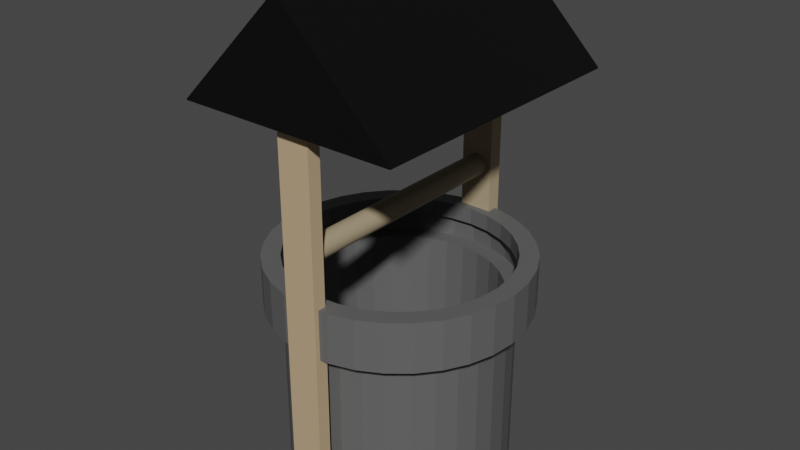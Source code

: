 # Source: well.blend  (saved by Blender 3.2.14; exported with 4.5.12 LTS)
import bpy
from mathutils import Matrix  # noqa: F401  (used for matrix-valued properties, if any)

bpy.ops.wm.read_factory_settings(use_empty=True)
scene = bpy.context.scene
scene.name = 'Scene'

# ---- collections
col_collection = bpy.data.collections.new('Collection'); scene.collection.children.link(col_collection)

# ---- materials (node trees are filled in below, after node groups)
mat_material_005 = bpy.data.materials.new('Material.005')
mat_material_005.use_transparent_shadow = False
mat_material_003 = bpy.data.materials.new('Material.003')
mat_material_003.use_transparent_shadow = False
mat_material_002 = bpy.data.materials.new('Material.002')
mat_material_002.use_transparent_shadow = False
mat_material_004 = bpy.data.materials.new('Material.004')
mat_material_004.use_transparent_shadow = False
mat_material_006 = bpy.data.materials.new('Material.006')
mat_material_006.use_transparent_shadow = False

# ---- material node trees
mat_material_005.use_nodes = True; mat_material_005.node_tree.nodes.clear()
_N = mat_material_005.node_tree.nodes; _L = mat_material_005.node_tree.links
n0 = _N.new('ShaderNodeBsdfPrincipled'); n0.name = 'Principled BSDF'; n0.location = (10, 300)
n0.distribution = 'GGX'
n0.subsurface_method = 'RANDOM_WALK_SKIN'
n0.inputs[0].default_value = (0.1139, 0.1139, 0.1139, 1.0)
n0.inputs[3].default_value = 1.45
n0.inputs[27].default_value = (0.0, 0.0, 0.0, 1.0)
n0.inputs[28].default_value = 1.0
n1 = _N.new('ShaderNodeOutputMaterial'); n1.name = 'Material Output'; n1.location = (300, 300)
_L.new(n0.outputs[0], n1.inputs[0])
n1.is_active_output = True
mat_material_003.use_nodes = True; mat_material_003.node_tree.nodes.clear()
_N = mat_material_003.node_tree.nodes; _L = mat_material_003.node_tree.links
n0 = _N.new('ShaderNodeBsdfPrincipled'); n0.name = 'Principled BSDF'; n0.location = (-43, -199)
n0.distribution = 'GGX'
n0.subsurface_method = 'RANDOM_WALK_SKIN'
n0.inputs[0].default_value = (0.0, 0.0, 0.0, 1.0)
n0.inputs[3].default_value = 1.45
n0.inputs[27].default_value = (0.0, 0.0, 0.0, 1.0)
n0.inputs[28].default_value = 1.0
n1 = _N.new('ShaderNodeOutputMaterial'); n1.name = 'Material Output'; n1.location = (247, -199)
_L.new(n0.outputs[0], n1.inputs[0])
n1.is_active_output = True
mat_material_002.use_nodes = True; mat_material_002.node_tree.nodes.clear()
_N = mat_material_002.node_tree.nodes; _L = mat_material_002.node_tree.links
n0 = _N.new('ShaderNodeBsdfPrincipled'); n0.name = 'Principled BSDF'; n0.location = (10, 300)
n0.distribution = 'GGX'
n0.subsurface_method = 'RANDOM_WALK_SKIN'
n0.inputs[0].default_value = (0.5333, 0.3813, 0.227, 1.0)
n0.inputs[3].default_value = 1.45
n0.inputs[27].default_value = (0.0, 0.0, 0.0, 1.0)
n0.inputs[28].default_value = 1.0
n1 = _N.new('ShaderNodeOutputMaterial'); n1.name = 'Material Output'; n1.location = (300, 300)
_L.new(n0.outputs[0], n1.inputs[0])
n1.is_active_output = True
mat_material_004.use_nodes = True; mat_material_004.node_tree.nodes.clear()
_N = mat_material_004.node_tree.nodes; _L = mat_material_004.node_tree.links
n0 = _N.new('ShaderNodeOutputMaterial'); n0.name = 'Material Output'; n0.location = (300, 300)
n1 = _N.new('ShaderNodeBsdfPrincipled'); n1.name = 'Principled BSDF'; n1.location = (10, 300)
n1.distribution = 'GGX'
n1.subsurface_method = 'RANDOM_WALK_SKIN'
n1.inputs[0].default_value = (0.4342, 0.3372, 0.2086, 1.0)
n1.inputs[3].default_value = 1.45
n1.inputs[27].default_value = (0.0, 0.0, 0.0, 1.0)
n1.inputs[28].default_value = 1.0
_L.new(n1.outputs[0], n0.inputs[0])
n0.is_active_output = True
mat_material_006.use_nodes = True; mat_material_006.node_tree.nodes.clear()
_N = mat_material_006.node_tree.nodes; _L = mat_material_006.node_tree.links
n0 = _N.new('ShaderNodeBsdfPrincipled'); n0.name = 'Principled BSDF'; n0.location = (10, 300)
n0.distribution = 'GGX'
n0.subsurface_method = 'RANDOM_WALK_SKIN'
n0.inputs[0].default_value = (0.3813, 0.3095, 0.1912, 1.0)
n0.inputs[3].default_value = 1.45
n0.inputs[27].default_value = (0.0, 0.0, 0.0, 1.0)
n0.inputs[28].default_value = 1.0
n1 = _N.new('ShaderNodeOutputMaterial'); n1.name = 'Material Output'; n1.location = (300, 300)
_L.new(n0.outputs[0], n1.inputs[0])
n1.is_active_output = True

# ---- world
world_world = bpy.data.worlds.new('World'); scene.world = world_world
world_world.use_nodes = True; world_world.node_tree.nodes.clear()
_N = world_world.node_tree.nodes; _L = world_world.node_tree.links
n0 = _N.new('ShaderNodeOutputWorld'); n0.name = 'World Output'; n0.location = (300, 300)
n1 = _N.new('ShaderNodeBackground'); n1.name = 'Background'; n1.location = (10, 300)
n1.inputs[0].default_value = (0.05088, 0.05088, 0.05088, 1.0)
_L.new(n1.outputs[0], n0.inputs[0])
n0.is_active_output = True
world_world.color = (0.05088, 0.05088, 0.05088)
world_world.use_sun_shadow = False
world_world.sun_shadow_jitter_overblur = 0.0

# ---- meshes
me_cylinder_001 = bpy.data.meshes.new('Cylinder.001')
me_cylinder_001.from_pydata([(0.0, 1.0, -1.0), (0.0, 1.0, 1.0), (0.1951, 0.9808, -1.0), (0.1951, 0.9808, 1.0), (0.3827, 0.9239, -1.0), (0.3827, 0.9239, 1.0), (0.5556, 0.8315, -1.0), (0.5556, 0.8315, 1.0), (0.7071, 0.7071, -1.0), (0.7071, 0.7071, 1.0), (0.8315, 0.5556, -1.0), (0.8315, 0.5556, 1.0), (0.9239, 0.3827, -1.0), (0.9239, 0.3827, 1.0), (0.9808, 0.1951, -1.0), (0.9808, 0.1951, 1.0), (1.0, -4.371e-08, -1.0), (1.0, -4.371e-08, 1.0), (0.9808, -0.1951, -1.0), (0.9808, -0.1951, 1.0), (0.9239, -0.3827, -1.0), (0.9239, -0.3827, 1.0), (0.8315, -0.5556, -1.0), (0.8315, -0.5556, 1.0), (0.7071, -0.7071, -1.0), (0.7071, -0.7071, 1.0), (0.5556, -0.8315, -1.0), (0.5556, -0.8315, 1.0), (0.3827, -0.9239, -1.0), (0.3827, -0.9239, 1.0), (0.1951, -0.9808, -1.0), (0.1951, -0.9808, 1.0), (-8.742e-08, -1.0, -1.0), (-8.742e-08, -1.0, 1.0), (-0.1951, -0.9808, -1.0), (-0.1951, -0.9808, 1.0), (-0.3827, -0.9239, -1.0), (-0.3827, -0.9239, 1.0), (-0.5556, -0.8315, -1.0), (-0.5556, -0.8315, 1.0), (-0.7071, -0.7071, -1.0), (-0.7071, -0.7071, 1.0), (-0.8315, -0.5556, -1.0), (-0.8315, -0.5556, 1.0), (-0.9239, -0.3827, -1.0), (-0.9239, -0.3827, 1.0), (-0.9808, -0.1951, -1.0), (-0.9808, -0.1951, 1.0), (-1.0, 1.192e-08, -1.0), (-1.0, 1.192e-08, 1.0), (-0.9808, 0.1951, -1.0), (-0.9808, 0.1951, 1.0), (-0.9239, 0.3827, -1.0), (-0.9239, 0.3827, 1.0), (-0.8315, 0.5556, -1.0), (-0.8315, 0.5556, 1.0), (-0.7071, 0.7071, -1.0), (-0.7071, 0.7071, 1.0), (-0.5556, 0.8315, -1.0), (-0.5556, 0.8315, 1.0), (-0.3827, 0.9239, -1.0), (-0.3827, 0.9239, 1.0), (-0.1951, 0.9808, -1.0), (-0.1951, 0.9808, 1.0), (0.0, 1.0, 0.5478), (0.1951, 0.9808, 0.5478), (0.3827, 0.9239, 0.5478), (0.5556, 0.8315, 0.5478), (0.7071, 0.7071, 0.5478), (0.8315, 0.5556, 0.5478), (0.9239, 0.3827, 0.5478), (0.9808, 0.1951, 0.5478), (1.0, -4.371e-08, 0.5478), (0.9808, -0.1951, 0.5478), (0.9239, -0.3827, 0.5478), (0.8315, -0.5556, 0.5478), (0.7071, -0.7071, 0.5478), (0.5556, -0.8315, 0.5478), (0.3827, -0.9239, 0.5478), (0.1951, -0.9808, 0.5478), (-8.742e-08, -1.0, 0.5478), (-0.1951, -0.9808, 0.5478), (-0.3827, -0.9239, 0.5478), (-0.5556, -0.8315, 0.5478), (-0.7071, -0.7071, 0.5478), (-0.8315, -0.5556, 0.5478), (-0.9239, -0.3827, 0.5478), (-0.9808, -0.1951, 0.5478), (-1.0, 1.192e-08, 0.5478), (-0.9808, 0.1951, 0.5478), (-0.9239, 0.3827, 0.5478), (-0.8315, 0.5556, 0.5478), (-0.7071, 0.7071, 0.5478), (-0.5556, 0.8315, 0.5478), (-0.3827, 0.9239, 0.5478), (-0.1951, 0.9808, 0.5478), (0.2278, 1.145, 1.0), (2.315e-08, 1.167, 1.0), (2.315e-08, 1.167, 0.5478), (0.4468, 1.079, 1.0), (0.6486, 0.9707, 1.0), (0.8255, 0.8255, 1.0), (0.9707, 0.6486, 1.0), (1.079, 0.4468, 1.0), (1.145, 0.2278, 1.0), (1.167, -4.77e-08, 1.0), (1.145, -0.2278, 1.0), (1.079, -0.4468, 1.0), (0.9707, -0.6486, 1.0), (0.8255, -0.8255, 1.0), (0.6486, -0.9707, 1.0), (0.4468, -1.079, 1.0), (0.2278, -1.145, 1.0), (-9.7e-08, -1.167, 1.0), (-0.2278, -1.145, 1.0), (-0.4468, -1.079, 1.0), (-0.6486, -0.9707, 1.0), (-0.8255, -0.8255, 1.0), (-0.9707, -0.6486, 1.0), (-1.079, -0.4468, 1.0), (-1.145, -0.2278, 1.0), (-1.167, 1.192e-08, 1.0), (-1.145, 0.2278, 1.0), (-1.079, 0.4468, 1.0), (-0.9707, 0.6486, 1.0), (-0.8255, 0.8255, 1.0), (-0.6486, 0.9707, 1.0), (-0.4468, 1.079, 1.0), (-0.2278, 1.145, 1.0), (0.2278, 1.145, 0.5478), (0.4468, 1.079, 0.5478), (0.6486, 0.9707, 0.5478), (0.8255, 0.8255, 0.5478), (0.9707, 0.6486, 0.5478), (1.079, 0.4468, 0.5478), (1.145, 0.2278, 0.5478), (1.167, -4.77e-08, 0.5478), (1.145, -0.2278, 0.5478), (1.079, -0.4468, 0.5478), (0.9707, -0.6486, 0.5478), (0.8255, -0.8255, 0.5478), (0.6486, -0.9707, 0.5478), (0.4468, -1.079, 0.5478), (0.2278, -1.145, 0.5478), (-9.7e-08, -1.167, 0.5478), (-0.2278, -1.145, 0.5478), (-0.4468, -1.079, 0.5478), (-0.6486, -0.9707, 0.5478), (-0.8255, -0.8255, 0.5478), (-0.9707, -0.6486, 0.5478), (-1.079, -0.4468, 0.5478), (-1.145, -0.2278, 0.5478), (-1.167, 1.192e-08, 0.5478), (-1.145, 0.2278, 0.5478), (-1.079, 0.4468, 0.5478), (-0.9707, 0.6486, 0.5478), (-0.8255, 0.8255, 0.5478), (-0.6486, 0.9707, 0.5478), (-0.4468, 1.079, 0.5478), (-0.2278, 1.145, 0.5478)], [], [(65, 64, 98, 129), (53, 55, 124, 123), (92, 91, 155, 156), (1, 3, 96, 97), (66, 65, 129, 130), (35, 37, 115, 114), (93, 92, 156, 157), (17, 19, 106, 105), (67, 66, 130, 131), (94, 93, 157, 158), (68, 67, 131, 132), (51, 53, 123, 122), (95, 94, 158, 159), (69, 68, 132, 133), (33, 35, 114, 113), (64, 95, 159, 98), (15, 17, 105, 104), (70, 69, 133, 134), (71, 70, 134, 135), (49, 51, 122, 121), (72, 71, 135, 136), (31, 33, 113, 112), (13, 15, 104, 103), (73, 72, 136, 137), (74, 73, 137, 138), (47, 49, 121, 120), (75, 74, 138, 139), (29, 31, 112, 111), (11, 13, 103, 102), (76, 75, 139, 140), (63, 1, 97, 128), (77, 76, 140, 141), (62, 95, 64, 0), (60, 94, 95, 62), (58, 93, 94, 60), (56, 92, 93, 58), (54, 91, 92, 56), (52, 90, 91, 54), (50, 89, 90, 52), (48, 88, 89, 50), (46, 87, 88, 48), (44, 86, 87, 46), (42, 85, 86, 44), (40, 84, 85, 42), (38, 83, 84, 40), (36, 82, 83, 38), (34, 81, 82, 36), (32, 80, 81, 34), (30, 79, 80, 32), (28, 78, 79, 30), (26, 77, 78, 28), (24, 76, 77, 26), (22, 75, 76, 24), (20, 74, 75, 22), (18, 73, 74, 20), (16, 72, 73, 18), (14, 71, 72, 16), (12, 70, 71, 14), (10, 69, 70, 12), (8, 68, 69, 10), (6, 67, 68, 8), (4, 66, 67, 6), (2, 65, 66, 4), (0, 64, 65, 2), (98, 97, 96, 129), (129, 96, 99, 130), (130, 99, 100, 131), (131, 100, 101, 132), (132, 101, 102, 133), (133, 102, 103, 134), (134, 103, 104, 135), (135, 104, 105, 136), (136, 105, 106, 137), (137, 106, 107, 138), (138, 107, 108, 139), (139, 108, 109, 140), (140, 109, 110, 141), (141, 110, 111, 142), (142, 111, 112, 143), (143, 112, 113, 144), (144, 113, 114, 145), (145, 114, 115, 146), (146, 115, 116, 147), (147, 116, 117, 148), (148, 117, 118, 149), (149, 118, 119, 150), (150, 119, 120, 151), (151, 120, 121, 152), (152, 121, 122, 153), (153, 122, 123, 154), (154, 123, 124, 155), (155, 124, 125, 156), (156, 125, 126, 157), (157, 126, 127, 158), (158, 127, 128, 159), (159, 128, 97, 98), (91, 90, 154, 155), (19, 21, 107, 106), (90, 89, 153, 154), (37, 39, 116, 115), (89, 88, 152, 153), (55, 57, 125, 124), (3, 5, 99, 96), (88, 87, 151, 152), (21, 23, 108, 107), (87, 86, 150, 151), (39, 41, 117, 116), (86, 85, 149, 150), (57, 59, 126, 125), (5, 7, 100, 99), (85, 84, 148, 149), (23, 25, 109, 108), (84, 83, 147, 148), (41, 43, 118, 117), (83, 82, 146, 147), (59, 61, 127, 126), (82, 81, 145, 146), (7, 9, 101, 100), (25, 27, 110, 109), (81, 80, 144, 145), (43, 45, 119, 118), (80, 79, 143, 144), (61, 63, 128, 127), (9, 11, 102, 101), (79, 78, 142, 143), (27, 29, 111, 110), (78, 77, 141, 142), (45, 47, 120, 119)])
_uv = me_cylinder_001.uv_layers.new(name='UVMap')
_uv.uv.foreach_set('vector', [0.9688, 0.887, 1.0, 0.887, 1.0, 0.887, 0.9688, 0.887, 0.0, 0.0, 0.0, 0.0, 0.0, 0.0, 0.0, 0.0, 0.125, 0.887, 0.1562, 0.887, 0.1562, 0.887, 0.125, 0.887, 0.0, 0.0, 0.0, 0.0, 0.0, 0.0, 0.0, 0.0, 0.9375, 0.887, 0.9688, 0.887, 0.9688, 0.887, 0.9375, 0.887, 0.0, 0.0, 0.0, 0.0, 0.0, 0.0, 0.0, 0.0, 0.09375, 0.887, 0.125, 0.887, 0.125, 0.887, 0.09375, 0.887, 0.0, 0.0, 0.0, 0.0, 0.0, 0.0, 0.0, 0.0, 0.9062, 0.887, 0.9375, 0.887, 0.9375, 0.887, 0.9062, 0.887, 0.0625, 0.887, 0.09375, 0.887, 0.09375, 0.887, 0.0625, 0.887, 0.875, 0.887, 0.9062, 0.887, 0.9062, 0.887, 0.875, 0.887, 0.0, 0.0, 0.0, 0.0, 0.0, 0.0, 0.0, 0.0, 0.03125, 0.887, 0.0625, 0.887, 0.0625, 0.887, 0.03125, 0.887, 0.8438, 0.887, 0.875, 0.887, 0.875, 0.887, 0.8438, 0.887, 0.0, 0.0, 0.0, 0.0, 0.0, 0.0, 0.0, 0.0, 0.0, 0.887, 0.03125, 0.887, 0.03125, 0.887, 0.0, 0.887, 0.0, 0.0, 0.0, 0.0, 0.0, 0.0, 0.0, 0.0, 0.8125, 0.887, 0.8438, 0.887, 0.8438, 0.887, 0.8125, 0.887, 0.7812, 0.887, 0.8125, 0.887, 0.8125, 0.887, 0.7812, 0.887, 0.0, 0.0, 0.0, 0.0, 0.0, 0.0, 0.0, 0.0, 0.75, 0.887, 0.7812, 0.887, 0.7812, 0.887, 0.75, 0.887, 0.0, 0.0, 0.0, 0.0, 0.0, 0.0, 0.0, 0.0, 0.0, 0.0, 0.0, 0.0, 0.0, 0.0, 0.0, 0.0, 0.7188, 0.887, 0.75, 0.887, 0.75, 0.887, 0.7188, 0.887, 0.6875, 0.887, 0.7188, 0.887, 0.7188, 0.887, 0.6875, 0.887, 0.0, 0.0, 0.0, 0.0, 0.0, 0.0, 0.0, 0.0, 0.6562, 0.887, 0.6875, 0.887, 0.6875, 0.887, 0.6562, 0.887, 0.0, 0.0, 0.0, 0.0, 0.0, 0.0, 0.0, 0.0, 0.0, 0.0, 0.0, 0.0, 0.0, 0.0, 0.0, 0.0, 0.625, 0.887, 0.6562, 0.887, 0.6562, 0.887, 0.625, 0.887, 0.0, 0.0, 0.0, 0.0, 0.0, 0.0, 0.0, 0.0, 0.5938, 0.887, 0.625, 0.887, 0.625, 0.887, 0.5938, 0.887, 0.03125, 0.5, 0.03125, 0.887, 0.0, 0.887, 0.0, 0.5, 0.0625, 0.5, 0.0625, 0.887, 0.03125, 0.887, 0.03125, 0.5, 0.09375, 0.5, 0.09375, 0.887, 0.0625, 0.887, 0.0625, 0.5, 0.125, 0.5, 0.125, 0.887, 0.09375, 0.887, 0.09375, 0.5, 0.1562, 0.5, 0.1562, 0.887, 0.125, 0.887, 0.125, 0.5, 0.1875, 0.5, 0.1875, 0.887, 0.1562, 0.887, 0.1562, 0.5, 0.2188, 0.5, 0.2188, 0.887, 0.1875, 0.887, 0.1875, 0.5, 0.25, 0.5, 0.25, 0.887, 0.2188, 0.887, 0.2188, 0.5, 0.2812, 0.5, 0.2812, 0.887, 0.25, 0.887, 0.25, 0.5, 0.3125, 0.5, 0.3125, 0.887, 0.2812, 0.887, 0.2812, 0.5, 0.3438, 0.5, 0.3438, 0.887, 0.3125, 0.887, 0.3125, 0.5, 0.375, 0.5, 0.375, 0.887, 0.3438, 0.887, 0.3438, 0.5, 0.4062, 0.5, 0.4062, 0.887, 0.375, 0.887, 0.375, 0.5, 0.4375, 0.5, 0.4375, 0.887, 0.4062, 0.887, 0.4062, 0.5, 0.4688, 0.5, 0.4688, 0.887, 0.4375, 0.887, 0.4375, 0.5, 0.5, 0.5, 0.5, 0.887, 0.4688, 0.887, 0.4688, 0.5, 0.5312, 0.5, 0.5312, 0.887, 0.5, 0.887, 0.5, 0.5, 0.5625, 0.5, 0.5625, 0.887, 0.5312, 0.887, 0.5312, 0.5, 0.5938, 0.5, 0.5938, 0.887, 0.5625, 0.887, 0.5625, 0.5, 0.625, 0.5, 0.625, 0.887, 0.5938, 0.887, 0.5938, 0.5, 0.6562, 0.5, 0.6562, 0.887, 0.625, 0.887, 0.625, 0.5, 0.6875, 0.5, 0.6875, 0.887, 0.6562, 0.887, 0.6562, 0.5, 0.7188, 0.5, 0.7188, 0.887, 0.6875, 0.887, 0.6875, 0.5, 0.75, 0.5, 0.75, 0.887, 0.7188, 0.887, 0.7188, 0.5, 0.7812, 0.5, 0.7812, 0.887, 0.75, 0.887, 0.75, 0.5, 0.8125, 0.5, 0.8125, 0.887, 0.7812, 0.887, 0.7812, 0.5, 0.8438, 0.5, 0.8438, 0.887, 0.8125, 0.887, 0.8125, 0.5, 0.875, 0.5, 0.875, 0.887, 0.8438, 0.887, 0.8438, 0.5, 0.9062, 0.5, 0.9062, 0.887, 0.875, 0.887, 0.875, 0.5, 0.9375, 0.5, 0.9375, 0.887, 0.9062, 0.887, 0.9062, 0.5, 0.9688, 0.5, 0.9688, 0.887, 0.9375, 0.887, 0.9375, 0.5, 1.0, 0.5, 1.0, 0.887, 0.9688, 0.887, 0.9688, 0.5, 1.0, 0.887, 1.0, 1.0, 0.9688, 1.0, 0.9688, 0.887, 0.9688, 0.887, 0.9688, 1.0, 0.9375, 1.0, 0.9375, 0.887, 0.9375, 0.887, 0.9375, 1.0, 0.9062, 1.0, 0.9062, 0.887, 0.9062, 0.887, 0.9062, 1.0, 0.875, 1.0, 0.875, 0.887, 0.875, 0.887, 0.875, 1.0, 0.8438, 1.0, 0.8438, 0.887, 0.8438, 0.887, 0.8438, 1.0, 0.8125, 1.0, 0.8125, 0.887, 0.8125, 0.887, 0.8125, 1.0, 0.7812, 1.0, 0.7812, 0.887, 0.7812, 0.887, 0.7812, 1.0, 0.75, 1.0, 0.75, 0.887, 0.75, 0.887, 0.75, 1.0, 0.7188, 1.0, 0.7188, 0.887, 0.7188, 0.887, 0.7188, 1.0, 0.6875, 1.0, 0.6875, 0.887, 0.6875, 0.887, 0.6875, 1.0, 0.6562, 1.0, 0.6562, 0.887, 0.6562, 0.887, 0.6562, 1.0, 0.625, 1.0, 0.625, 0.887, 0.625, 0.887, 0.625, 1.0, 0.5938, 1.0, 0.5938, 0.887, 0.5938, 0.887, 0.5938, 1.0, 0.5625, 1.0, 0.5625, 0.887, 0.5625, 0.887, 0.5625, 1.0, 0.5312, 1.0, 0.5312, 0.887, 0.5312, 0.887, 0.5312, 1.0, 0.5, 1.0, 0.5, 0.887, 0.5, 0.887, 0.5, 1.0, 0.4688, 1.0, 0.4688, 0.887, 0.4688, 0.887, 0.4688, 1.0, 0.4375, 1.0, 0.4375, 0.887, 0.4375, 0.887, 0.4375, 1.0, 0.4062, 1.0, 0.4062, 0.887, 0.4062, 0.887, 0.4062, 1.0, 0.375, 1.0, 0.375, 0.887, 0.375, 0.887, 0.375, 1.0, 0.3438, 1.0, 0.3438, 0.887, 0.3438, 0.887, 0.3438, 1.0, 0.3125, 1.0, 0.3125, 0.887, 0.3125, 0.887, 0.3125, 1.0, 0.2812, 1.0, 0.2812, 0.887, 0.2812, 0.887, 0.2812, 1.0, 0.25, 1.0, 0.25, 0.887, 0.25, 0.887, 0.25, 1.0, 0.2188, 1.0, 0.2188, 0.887, 0.2188, 0.887, 0.2188, 1.0, 0.1875, 1.0, 0.1875, 0.887, 0.1875, 0.887, 0.1875, 1.0, 0.1562, 1.0, 0.1562, 0.887, 0.1562, 0.887, 0.1562, 1.0, 0.125, 1.0, 0.125, 0.887, 0.125, 0.887, 0.125, 1.0, 0.09375, 1.0, 0.09375, 0.887, 0.09375, 0.887, 0.09375, 1.0, 0.0625, 1.0, 0.0625, 0.887, 0.0625, 0.887, 0.0625, 1.0, 0.03125, 1.0, 0.03125, 0.887, 0.03125, 0.887, 0.03125, 1.0, 0.0, 1.0, 0.0, 0.887, 0.1562, 0.887, 0.1875, 0.887, 0.1875, 0.887, 0.1562, 0.887, 0.0, 0.0, 0.0, 0.0, 0.0, 0.0, 0.0, 0.0, 0.1875, 0.887, 0.2188, 0.887, 0.2188, 0.887, 0.1875, 0.887, 0.0, 0.0, 0.0, 0.0, 0.0, 0.0, 0.0, 0.0, 0.2188, 0.887, 0.25, 0.887, 0.25, 0.887, 0.2188, 0.887, 0.0, 0.0, 0.0, 0.0, 0.0, 0.0, 0.0, 0.0, 0.0, 0.0, 0.0, 0.0, 0.0, 0.0, 0.0, 0.0, 0.25, 0.887, 0.2812, 0.887, 0.2812, 0.887, 0.25, 0.887, 0.0, 0.0, 0.0, 0.0, 0.0, 0.0, 0.0, 0.0, 0.2812, 0.887, 0.3125, 0.887, 0.3125, 0.887, 0.2812, 0.887, 0.0, 0.0, 0.0, 0.0, 0.0, 0.0, 0.0, 0.0, 0.3125, 0.887, 0.3438, 0.887, 0.3438, 0.887, 0.3125, 0.887, 0.0, 0.0, 0.0, 0.0, 0.0, 0.0, 0.0, 0.0, 0.0, 0.0, 0.0, 0.0, 0.0, 0.0, 0.0, 0.0, 0.3438, 0.887, 0.375, 0.887, 0.375, 0.887, 0.3438, 0.887, 0.0, 0.0, 0.0, 0.0, 0.0, 0.0, 0.0, 0.0, 0.375, 0.887, 0.4062, 0.887, 0.4062, 0.887, 0.375, 0.887, 0.0, 0.0, 0.0, 0.0, 0.0, 0.0, 0.0, 0.0, 0.4062, 0.887, 0.4375, 0.887, 0.4375, 0.887, 0.4062, 0.887, 0.0, 0.0, 0.0, 0.0, 0.0, 0.0, 0.0, 0.0, 0.4375, 0.887, 0.4688, 0.887, 0.4688, 0.887, 0.4375, 0.887, 0.0, 0.0, 0.0, 0.0, 0.0, 0.0, 0.0, 0.0, 0.0, 0.0, 0.0, 0.0, 0.0, 0.0, 0.0, 0.0, 0.4688, 0.887, 0.5, 0.887, 0.5, 0.887, 0.4688, 0.887, 0.0, 0.0, 0.0, 0.0, 0.0, 0.0, 0.0, 0.0, 0.5, 0.887, 0.5312, 0.887, 0.5312, 0.887, 0.5, 0.887, 0.0, 0.0, 0.0, 0.0, 0.0, 0.0, 0.0, 0.0, 0.0, 0.0, 0.0, 0.0, 0.0, 0.0, 0.0, 0.0, 0.5312, 0.887, 0.5625, 0.887, 0.5625, 0.887, 0.5312, 0.887, 0.0, 0.0, 0.0, 0.0, 0.0, 0.0, 0.0, 0.0, 0.5625, 0.887, 0.5938, 0.887, 0.5938, 0.887, 0.5625, 0.887, 0.0, 0.0, 0.0, 0.0, 0.0, 0.0, 0.0, 0.0])
me_cylinder_001.materials.append(mat_material_005)
me_cylinder_001.update()
me_cube_004 = bpy.data.meshes.new('Cube.004')
me_cube_004.from_pydata([(-1.0, -1.0, -1.0), (-0.006434, -1.0, 1.0), (-1.0, 1.0, -1.0), (-0.006646, 1.0, 1.0), (1.0, -1.0, -1.0), (0.006434, -1.0, 1.0), (1.0, 1.0, -1.0), (0.006646, 1.0, 1.0), (-1.0, -1.0, -0.9804), (-1.0, 1.0, -0.9804), (1.0, 1.0, -0.9804), (1.0, -1.0, -0.9804)], [], [(8, 1, 3, 9), (9, 3, 7, 10), (10, 7, 5, 11), (11, 5, 1, 8), (2, 6, 4, 0), (7, 3, 1, 5), (4, 11, 8, 0), (6, 10, 11, 4), (2, 9, 10, 6), (0, 8, 9, 2)])
_uv = me_cube_004.uv_layers.new(name='UVMap')
_uv.uv.foreach_set('vector', [0.3775, 0.0, 0.625, 0.0, 0.625, 0.25, 0.3775, 0.25, 0.3775, 0.25, 0.625, 0.25, 0.625, 0.5, 0.3775, 0.5, 0.3775, 0.5, 0.625, 0.5, 0.625, 0.75, 0.3775, 0.75, 0.3775, 0.75, 0.625, 0.75, 0.625, 1.0, 0.3775, 1.0, 0.125, 0.5, 0.375, 0.5, 0.375, 0.75, 0.125, 0.75, 0.625, 0.5, 0.875, 0.5, 0.875, 0.75, 0.625, 0.75, 0.375, 0.75, 0.3775, 0.75, 0.3775, 1.0, 0.375, 1.0, 0.375, 0.5, 0.3775, 0.5, 0.3775, 0.75, 0.375, 0.75, 0.375, 0.25, 0.3775, 0.25, 0.3775, 0.5, 0.375, 0.5, 0.375, 0.0, 0.3775, 0.0, 0.3775, 0.25, 0.375, 0.25])
me_cube_004.materials.append(mat_material_003)
me_cube_004.update()
me_cube_002 = bpy.data.meshes.new('Cube.002')
me_cube_002.from_pydata([(-1.0, -1.0, -1.0), (-1.0, -1.0, 1.0), (-1.0, 1.0, -1.0), (-1.0, 1.0, 1.0), (1.0, -1.0, -1.0), (1.0, -1.0, 1.0), (1.0, 1.0, -1.0), (1.0, 1.0, 1.0)], [], [(0, 1, 3, 2), (2, 3, 7, 6), (6, 7, 5, 4), (4, 5, 1, 0), (2, 6, 4, 0), (7, 3, 1, 5)])
_uv = me_cube_002.uv_layers.new(name='UVMap')
_uv.uv.foreach_set('vector', [0.375, 0.0, 0.625, 0.0, 0.625, 0.25, 0.375, 0.25, 0.375, 0.25, 0.625, 0.25, 0.625, 0.5, 0.375, 0.5, 0.375, 0.5, 0.625, 0.5, 0.625, 0.75, 0.375, 0.75, 0.375, 0.75, 0.625, 0.75, 0.625, 1.0, 0.375, 1.0, 0.125, 0.5, 0.375, 0.5, 0.375, 0.75, 0.125, 0.75, 0.625, 0.5, 0.875, 0.5, 0.875, 0.75, 0.625, 0.75])
me_cube_002.materials.append(mat_material_002)
me_cube_002.update()
me_cube_005 = bpy.data.meshes.new('Cube.005')
me_cube_005.from_pydata([(-1.0, -1.0, -1.0), (-1.0, -1.0, 1.0), (-1.0, 1.0, -1.0), (-1.0, 1.0, 1.0), (1.0, -1.0, -1.0), (1.0, -1.0, 1.0), (1.0, 1.0, -1.0), (1.0, 1.0, 1.0)], [], [(0, 1, 3, 2), (2, 3, 7, 6), (6, 7, 5, 4), (4, 5, 1, 0), (2, 6, 4, 0), (7, 3, 1, 5)])
_uv = me_cube_005.uv_layers.new(name='UVMap')
_uv.uv.foreach_set('vector', [0.375, 0.0, 0.625, 0.0, 0.625, 0.25, 0.375, 0.25, 0.375, 0.25, 0.625, 0.25, 0.625, 0.5, 0.375, 0.5, 0.375, 0.5, 0.625, 0.5, 0.625, 0.75, 0.375, 0.75, 0.375, 0.75, 0.625, 0.75, 0.625, 1.0, 0.375, 1.0, 0.125, 0.5, 0.375, 0.5, 0.375, 0.75, 0.125, 0.75, 0.625, 0.5, 0.875, 0.5, 0.875, 0.75, 0.625, 0.75])
me_cube_005.materials.append(mat_material_004)
me_cube_005.update()
me_cylinder_002 = bpy.data.meshes.new('Cylinder.002')
me_cylinder_002.from_pydata([(0.0, 1.0, -1.0), (0.0, 1.0, 1.0), (0.1951, 0.9808, -1.0), (0.1951, 0.9808, 1.0), (0.3827, 0.9239, -1.0), (0.3827, 0.9239, 1.0), (0.5556, 0.8315, -1.0), (0.5556, 0.8315, 1.0), (0.7071, 0.7071, -1.0), (0.7071, 0.7071, 1.0), (0.8315, 0.5556, -1.0), (0.8315, 0.5556, 1.0), (0.9239, 0.3827, -1.0), (0.9239, 0.3827, 1.0), (0.9808, 0.1951, -1.0), (0.9808, 0.1951, 1.0), (1.0, -4.371e-08, -1.0), (1.0, -4.371e-08, 1.0), (0.9808, -0.1951, -1.0), (0.9808, -0.1951, 1.0), (0.9239, -0.3827, -1.0), (0.9239, -0.3827, 1.0), (0.8315, -0.5556, -1.0), (0.8315, -0.5556, 1.0), (0.7071, -0.7071, -1.0), (0.7071, -0.7071, 1.0), (0.5556, -0.8315, -1.0), (0.5556, -0.8315, 1.0), (0.3827, -0.9239, -1.0), (0.3827, -0.9239, 1.0), (0.1951, -0.9808, -1.0), (0.1951, -0.9808, 1.0), (-8.742e-08, -1.0, -1.0), (-8.742e-08, -1.0, 1.0), (-0.1951, -0.9808, -1.0), (-0.1951, -0.9808, 1.0), (-0.3827, -0.9239, -1.0), (-0.3827, -0.9239, 1.0), (-0.5556, -0.8315, -1.0), (-0.5556, -0.8315, 1.0), (-0.7071, -0.7071, -1.0), (-0.7071, -0.7071, 1.0), (-0.8315, -0.5556, -1.0), (-0.8315, -0.5556, 1.0), (-0.9239, -0.3827, -1.0), (-0.9239, -0.3827, 1.0), (-0.9808, -0.1951, -1.0), (-0.9808, -0.1951, 1.0), (-1.0, 1.192e-08, -1.0), (-1.0, 1.192e-08, 1.0), (-0.9808, 0.1951, -1.0), (-0.9808, 0.1951, 1.0), (-0.9239, 0.3827, -1.0), (-0.9239, 0.3827, 1.0), (-0.8315, 0.5556, -1.0), (-0.8315, 0.5556, 1.0), (-0.7071, 0.7071, -1.0), (-0.7071, 0.7071, 1.0), (-0.5556, 0.8315, -1.0), (-0.5556, 0.8315, 1.0), (-0.3827, 0.9239, -1.0), (-0.3827, 0.9239, 1.0), (-0.1951, 0.9808, -1.0), (-0.1951, 0.9808, 1.0)], [], [(0, 1, 3, 2), (2, 3, 5, 4), (4, 5, 7, 6), (6, 7, 9, 8), (8, 9, 11, 10), (10, 11, 13, 12), (12, 13, 15, 14), (14, 15, 17, 16), (16, 17, 19, 18), (18, 19, 21, 20), (20, 21, 23, 22), (22, 23, 25, 24), (24, 25, 27, 26), (26, 27, 29, 28), (28, 29, 31, 30), (30, 31, 33, 32), (32, 33, 35, 34), (34, 35, 37, 36), (36, 37, 39, 38), (38, 39, 41, 40), (40, 41, 43, 42), (42, 43, 45, 44), (44, 45, 47, 46), (46, 47, 49, 48), (48, 49, 51, 50), (50, 51, 53, 52), (52, 53, 55, 54), (54, 55, 57, 56), (56, 57, 59, 58), (58, 59, 61, 60), (60, 61, 63, 62), (62, 63, 1, 0)])
_uv = me_cylinder_002.uv_layers.new(name='UVMap')
_uv.uv.foreach_set('vector', [1.0, 0.5, 1.0, 1.0, 0.9688, 1.0, 0.9688, 0.5, 0.9688, 0.5, 0.9688, 1.0, 0.9375, 1.0, 0.9375, 0.5, 0.9375, 0.5, 0.9375, 1.0, 0.9062, 1.0, 0.9062, 0.5, 0.9062, 0.5, 0.9062, 1.0, 0.875, 1.0, 0.875, 0.5, 0.875, 0.5, 0.875, 1.0, 0.8438, 1.0, 0.8438, 0.5, 0.8438, 0.5, 0.8438, 1.0, 0.8125, 1.0, 0.8125, 0.5, 0.8125, 0.5, 0.8125, 1.0, 0.7812, 1.0, 0.7812, 0.5, 0.7812, 0.5, 0.7812, 1.0, 0.75, 1.0, 0.75, 0.5, 0.75, 0.5, 0.75, 1.0, 0.7188, 1.0, 0.7188, 0.5, 0.7188, 0.5, 0.7188, 1.0, 0.6875, 1.0, 0.6875, 0.5, 0.6875, 0.5, 0.6875, 1.0, 0.6562, 1.0, 0.6562, 0.5, 0.6562, 0.5, 0.6562, 1.0, 0.625, 1.0, 0.625, 0.5, 0.625, 0.5, 0.625, 1.0, 0.5938, 1.0, 0.5938, 0.5, 0.5938, 0.5, 0.5938, 1.0, 0.5625, 1.0, 0.5625, 0.5, 0.5625, 0.5, 0.5625, 1.0, 0.5312, 1.0, 0.5312, 0.5, 0.5312, 0.5, 0.5312, 1.0, 0.5, 1.0, 0.5, 0.5, 0.5, 0.5, 0.5, 1.0, 0.4688, 1.0, 0.4688, 0.5, 0.4688, 0.5, 0.4688, 1.0, 0.4375, 1.0, 0.4375, 0.5, 0.4375, 0.5, 0.4375, 1.0, 0.4062, 1.0, 0.4062, 0.5, 0.4062, 0.5, 0.4062, 1.0, 0.375, 1.0, 0.375, 0.5, 0.375, 0.5, 0.375, 1.0, 0.3438, 1.0, 0.3438, 0.5, 0.3438, 0.5, 0.3438, 1.0, 0.3125, 1.0, 0.3125, 0.5, 0.3125, 0.5, 0.3125, 1.0, 0.2812, 1.0, 0.2812, 0.5, 0.2812, 0.5, 0.2812, 1.0, 0.25, 1.0, 0.25, 0.5, 0.25, 0.5, 0.25, 1.0, 0.2188, 1.0, 0.2188, 0.5, 0.2188, 0.5, 0.2188, 1.0, 0.1875, 1.0, 0.1875, 0.5, 0.1875, 0.5, 0.1875, 1.0, 0.1562, 1.0, 0.1562, 0.5, 0.1562, 0.5, 0.1562, 1.0, 0.125, 1.0, 0.125, 0.5, 0.125, 0.5, 0.125, 1.0, 0.09375, 1.0, 0.09375, 0.5, 0.09375, 0.5, 0.09375, 1.0, 0.0625, 1.0, 0.0625, 0.5, 0.0625, 0.5, 0.0625, 1.0, 0.03125, 1.0, 0.03125, 0.5, 0.03125, 0.5, 0.03125, 1.0, 0.0, 1.0, 0.0, 0.5])
me_cylinder_002.materials.append(mat_material_006)
me_cylinder_002.update()

# ---- objects
ob_cylinder = bpy.data.objects.new('Cylinder', me_cylinder_001)
ob_cube_002 = bpy.data.objects.new('Cube.002', me_cube_004)
ob_cube_001 = bpy.data.objects.new('Cube.001', me_cube_002)
ob_cube_003 = bpy.data.objects.new('Cube.003', me_cube_005)
ob_cylinder_001 = bpy.data.objects.new('Cylinder.001', me_cylinder_002)

# ---- transforms, parenting, visibility, modifiers, constraints
ob_cylinder.location = (0.0, 0.0, 0.0)
_m = ob_cylinder.modifiers.new('Solidify', 'SOLIDIFY')
_m.thickness = 0.15
ob_cube_002.location = (0.0, 0.0, 2.969)
ob_cube_002.scale = (1.0, 1.3, 0.5)
ob_cube_001.location = (-3.945e-16, -1.135, 0.7277)
ob_cube_001.rotation_euler = (1.571, 0.0, 0.0)
ob_cube_001.scale = (-0.1502, 1.732, 0.06054)
ob_cube_003.location = (-3.945e-16, 1.131, 0.7456)
ob_cube_003.rotation_euler = (1.571, 0.0, 0.0)
ob_cube_003.scale = (-0.1502, 1.753, 0.0693)
ob_cylinder_001.location = (0.0, 0.0, 1.424)
ob_cylinder_001.rotation_euler = (1.571, -0.0, 0.0)
ob_cylinder_001.scale = (0.1, 0.1, 1.077)

# ---- collection membership
col_collection.objects.link(ob_cylinder)
col_collection.objects.link(ob_cube_002)
col_collection.objects.link(ob_cube_001)
col_collection.objects.link(ob_cube_003)
col_collection.objects.link(ob_cylinder_001)

# ---- scene / render settings (as saved in the file)
scene.frame_start = 1; scene.frame_end = 250; scene.frame_set(1)
scene.render.engine = 'BLENDER_EEVEE_NEXT'
scene.cycles.sampling_pattern = 'TABULATED_SOBOL'
scene.cycles.use_light_tree = False
scene.view_settings.view_transform = 'Filmic'
bpy.context.view_layer.update()

# ---- added for rendering (the .blend has no active camera and no usable light): camera, sun
cam_auto = bpy.data.cameras.new('AutoCamera')
cam_auto.lens = 50.0
cam_auto.sensor_width = 36.0
cam_auto.clip_end = 1000.0
ob_auto_camera = bpy.data.objects.new('AutoCamera', cam_auto)
scene.collection.objects.link(ob_auto_camera)
ob_auto_camera.location = (5.25433, -6.3052, 5.43428)
ob_auto_camera.rotation_euler = (1.09748, -7.21219e-08, 0.694738)
scene.camera = ob_auto_camera
light_auto_sun = bpy.data.lights.new('AutoSun', 'SUN')
light_auto_sun.energy = 3.0
light_auto_sun.angle = 0.0523599
ob_auto_sun = bpy.data.objects.new('AutoSun', light_auto_sun)
scene.collection.objects.link(ob_auto_sun)
ob_auto_sun.rotation_euler = (0.872665, 0.174533, 0.523599)
bpy.context.view_layer.update()
